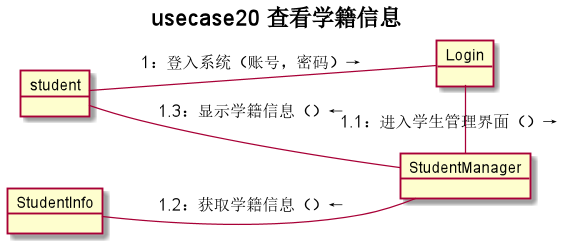

The diagram above was rendered by PlantUML. Its source (embedded in the PNG):
@startuml
left to right direction
title usecase20 **查看学籍信息**
object student
object Login
object StudentManager
object StudentInfo
student -- Login:"1：登入系统（账号，密码）→"
Login - StudentManager:"1.1：进入学生管理界面（）→"
StudentInfo -- StudentManager:"1.2：获取学籍信息（）←"
student - StudentManager:"1.3：显示学籍信息（）←"


@enduml